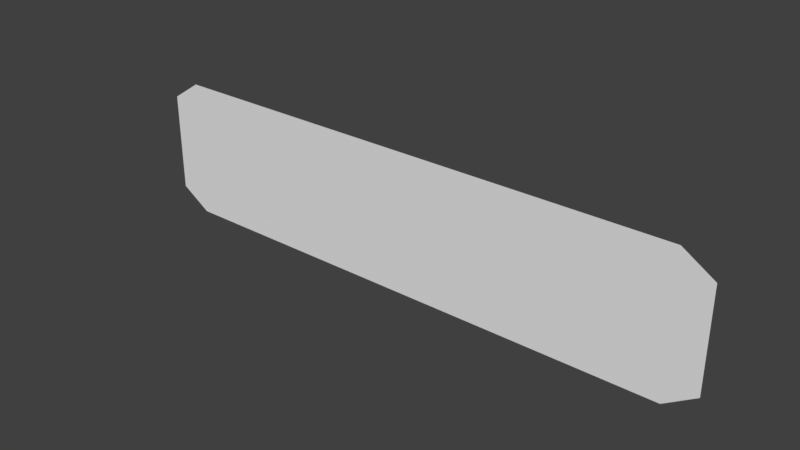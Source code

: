 # Source: button.blend  (saved by Blender 2.79.0; exported with 4.5.12 LTS)
import bpy
from mathutils import Matrix  # noqa: F401  (used for matrix-valued properties, if any)

bpy.ops.wm.read_factory_settings(use_empty=True)
scene = bpy.context.scene
scene.name = 'Scene'

# ---- collections
col_collection_1 = bpy.data.collections.new('Collection 1'); scene.collection.children.link(col_collection_1)

# ---- world
world_world = bpy.data.worlds.new('World'); scene.world = world_world
world_world.color = (0.05088, 0.05088, 0.05088)
world_world.use_sun_shadow = False
world_world.sun_shadow_jitter_overblur = 0.0
world_world.cycles.sampling_method = 'MANUAL'

# ---- meshes
me_cube = bpy.data.meshes.new('Cube')
me_cube.from_pydata([(-3.761, 0.0, -1.0), (-3.761, 0.0, 1.0), (3.761, 0.0, -1.0), (3.761, 0.0, 1.0), (-4.204, 0.0, -0.7143), (-4.204, 0.0, -0.4286), (-4.204, 0.0, -0.1429), (-4.204, 0.0, 0.1429), (-4.204, 0.0, 0.4286), (-4.204, 0.0, 0.7143), (4.204, 0.0, 0.7143), (4.204, 0.0, 0.4286), (4.204, 0.0, 0.1429), (4.204, 0.0, -0.1429), (4.204, 0.0, -0.4286), (4.204, 0.0, -0.7143), (-3.319, 0.0, -1.0), (-2.876, 0.0, -1.0), (-2.434, 0.0, -1.0), (-1.991, 0.0, -1.0), (-1.549, 0.0, -1.0), (-1.106, 0.0, -1.0), (-0.6638, 0.0, -1.0), (-0.2213, 0.0, -1.0), (0.2213, 0.0, -1.0), (0.6638, 0.0, -1.0), (1.106, 0.0, -1.0), (1.549, 0.0, -1.0), (1.991, 0.0, -1.0), (2.434, 0.0, -1.0), (2.876, 0.0, -1.0), (3.319, 0.0, -1.0), (3.319, 0.0, 1.0), (2.876, 0.0, 1.0), (2.434, 0.0, 1.0), (1.991, 0.0, 1.0), (1.549, 0.0, 1.0), (1.106, 0.0, 1.0), (0.6638, 0.0, 1.0), (0.2213, 0.0, 1.0), (-0.2213, 0.0, 1.0), (-0.6638, 0.0, 1.0), (-1.106, 0.0, 1.0), (-1.549, 0.0, 1.0), (-1.991, 0.0, 1.0), (-2.434, 0.0, 1.0), (-2.876, 0.0, 1.0), (-3.319, 0.0, 1.0), (3.761, 0.0, -0.7143), (3.319, 0.0, -0.7143), (2.876, 0.0, -0.7143), (2.434, 0.0, -0.7143), (1.991, 0.0, -0.7143), (1.549, 0.0, -0.7143), (1.106, 0.0, -0.7143), (0.6638, 0.0, -0.7143), (0.2213, 0.0, -0.7143), (-0.2213, 0.0, -0.7143), (-0.6638, 0.0, -0.7143), (-1.106, 0.0, -0.7143), (-1.549, 0.0, -0.7143), (-1.991, 0.0, -0.7143), (-2.434, 0.0, -0.7143), (-2.876, 0.0, -0.7143), (-3.319, 0.0, -0.7143), (-3.761, 0.0, -0.7143), (3.761, 0.0, -0.4286), (3.319, 0.0, -0.4286), (2.876, 0.0, -0.4286), (2.434, 0.0, -0.4286), (1.991, 0.0, -0.4286), (1.549, 0.0, -0.4286), (1.106, 0.0, -0.4286), (0.6638, 0.0, -0.4286), (0.2213, 0.0, -0.4286), (-0.2213, 0.0, -0.4286), (-0.6638, 0.0, -0.4286), (-1.106, 0.0, -0.4286), (-1.549, 0.0, -0.4286), (-1.991, 0.0, -0.4286), (-2.434, 0.0, -0.4286), (-2.876, 0.0, -0.4286), (-3.319, 0.0, -0.4286), (-3.761, 0.0, -0.4286), (3.761, 0.0, -0.1429), (3.319, 0.0, -0.1429), (2.876, 0.0, -0.1429), (2.434, 0.0, -0.1429), (1.991, 0.0, -0.1429), (1.549, 0.0, -0.1429), (1.106, 0.0, -0.1429), (0.6638, 0.0, -0.1429), (0.2213, 0.0, -0.1429), (-0.2213, 0.0, -0.1429), (-0.6638, 0.0, -0.1429), (-1.106, 0.0, -0.1429), (-1.549, 0.0, -0.1429), (-1.991, 0.0, -0.1429), (-2.434, 0.0, -0.1429), (-2.876, 0.0, -0.1429), (-3.319, 0.0, -0.1429), (-3.761, 0.0, -0.1429), (3.761, 0.0, 0.1429), (3.319, 0.0, 0.1429), (2.876, 0.0, 0.1429), (2.434, 0.0, 0.1429), (1.991, 0.0, 0.1429), (1.549, 0.0, 0.1429), (1.106, 0.0, 0.1429), (0.6638, 0.0, 0.1429), (0.2213, 0.0, 0.1429), (-0.2213, 0.0, 0.1429), (-0.6638, 0.0, 0.1429), (-1.106, 0.0, 0.1429), (-1.549, 0.0, 0.1429), (-1.991, 0.0, 0.1429), (-2.434, 0.0, 0.1429), (-2.876, 0.0, 0.1429), (-3.319, 0.0, 0.1429), (-3.761, 0.0, 0.1429), (3.761, 0.0, 0.4286), (3.319, 0.0, 0.4286), (2.876, 0.0, 0.4286), (2.434, 0.0, 0.4286), (1.991, 0.0, 0.4286), (1.549, 0.0, 0.4286), (1.106, 0.0, 0.4286), (0.6638, 0.0, 0.4286), (0.2213, 0.0, 0.4286), (-0.2213, 0.0, 0.4286), (-0.6638, 0.0, 0.4286), (-1.106, 0.0, 0.4286), (-1.549, 0.0, 0.4286), (-1.991, 0.0, 0.4286), (-2.434, 0.0, 0.4286), (-2.876, 0.0, 0.4286), (-3.319, 0.0, 0.4286), (-3.761, 0.0, 0.4286), (3.761, 0.0, 0.7143), (3.319, 0.0, 0.7143), (2.876, 0.0, 0.7143), (2.434, 0.0, 0.7143), (1.991, 0.0, 0.7143), (1.549, 0.0, 0.7143), (1.106, 0.0, 0.7143), (0.6638, 0.0, 0.7143), (0.2213, 0.0, 0.7143), (-0.2213, 0.0, 0.7143), (-0.6638, 0.0, 0.7143), (-1.106, 0.0, 0.7143), (-1.549, 0.0, 0.7143), (-1.991, 0.0, 0.7143), (-2.434, 0.0, 0.7143), (-2.876, 0.0, 0.7143), (-3.319, 0.0, 0.7143), (-3.761, 0.0, 0.7143), (-3.098, 0.0, -1.0), (-3.098, 0.0, 1.0), (-3.098, 0.0, -0.7143), (-3.098, 0.0, -0.4286), (-3.098, 0.0, -0.1429), (-3.098, 0.0, 0.1429), (-3.098, 0.0, 0.4286), (-3.098, 0.0, 0.7143), (-2.655, 0.0, -1.0), (-2.655, 0.0, 1.0), (-2.655, 0.0, -0.7143), (-2.655, 0.0, -0.4286), (-2.655, 0.0, -0.1429), (-2.655, 0.0, 0.1429), (-2.655, 0.0, 0.4286), (-2.655, 0.0, 0.7143), (-2.213, 0.0, -1.0), (-2.213, 0.0, 1.0), (-2.213, 0.0, -0.7143), (-2.213, 0.0, -0.4286), (-2.213, 0.0, -0.1429), (-2.213, 0.0, 0.1429), (-2.213, 0.0, 0.4286), (-2.213, 0.0, 0.7143), (-1.77, 0.0, -1.0), (-1.77, 0.0, 1.0), (-1.77, 0.0, -0.7143), (-1.77, 0.0, -0.4286), (-1.77, 0.0, -0.1429), (-1.77, 0.0, 0.1429), (-1.77, 0.0, 0.4286), (-1.77, 0.0, 0.7143), (-1.328, 0.0, -1.0), (-1.328, 0.0, 1.0), (-1.328, 0.0, -0.7143), (-1.328, 0.0, -0.4286), (-1.328, 0.0, -0.1429), (-1.328, 0.0, 0.1429), (-1.328, 0.0, 0.4286), (-1.328, 0.0, 0.7143), (-0.885, 0.0, -1.0), (-0.885, 0.0, 1.0), (-0.885, 0.0, -0.7143), (-0.885, 0.0, -0.4286), (-0.885, 0.0, -0.1429), (-0.885, 0.0, 0.1429), (-0.885, 0.0, 0.4286), (-0.885, 0.0, 0.7143), (-0.4425, 0.0, -1.0), (-0.4425, 0.0, 1.0), (-0.4425, 0.0, -0.7143), (-0.4425, 0.0, -0.4286), (-0.4425, 0.0, -0.1429), (-0.4425, 0.0, 0.1429), (-0.4425, 0.0, 0.4286), (-0.4425, 0.0, 0.7143), (-2.533e-07, 0.0, -1.0), (2.533e-07, 0.0, 1.0), (2.533e-07, 0.0, -0.7143), (2.533e-07, 0.0, -0.4286), (2.533e-07, 0.0, -0.1429), (2.533e-07, 0.0, 0.1429), (2.533e-07, 0.0, 0.4286), (2.533e-07, 0.0, 0.7143), (0.4425, 0.0, -1.0), (0.4425, 0.0, 1.0), (0.4425, 0.0, -0.7143), (0.4425, 0.0, -0.4286), (0.4425, 0.0, -0.1429), (0.4425, 0.0, 0.1429), (0.4425, 0.0, 0.4286), (0.4425, 0.0, 0.7143), (0.885, 0.0, -1.0), (0.885, 0.0, 1.0), (0.885, 0.0, -0.7143), (0.885, 0.0, -0.4286), (0.885, 0.0, -0.1429), (0.885, 0.0, 0.1429), (0.885, 0.0, 0.4286), (0.885, 0.0, 0.7143), (1.328, 0.0, -1.0), (1.328, 0.0, 1.0), (1.328, 0.0, -0.7143), (1.328, 0.0, -0.4286), (1.328, 0.0, -0.1429), (1.328, 0.0, 0.1429), (1.328, 0.0, 0.4286), (1.328, 0.0, 0.7143), (1.77, 0.0, -1.0), (1.77, 0.0, 1.0), (1.77, 0.0, -0.7143), (1.77, 0.0, -0.4286), (1.77, 0.0, -0.1429), (1.77, 0.0, 0.1429), (1.77, 0.0, 0.4286), (1.77, 0.0, 0.7143), (2.213, 0.0, -1.0), (2.213, 0.0, 1.0), (2.213, 0.0, -0.7143), (2.213, 0.0, -0.4286), (2.213, 0.0, -0.1429), (2.213, 0.0, 0.1429), (2.213, 0.0, 0.4286), (2.213, 0.0, 0.7143), (2.655, 0.0, -1.0), (2.655, 0.0, 1.0), (2.655, 0.0, -0.7143), (2.655, 0.0, -0.4286), (2.655, 0.0, -0.1429), (2.655, 0.0, 0.1429), (2.655, 0.0, 0.4286), (2.655, 0.0, 0.7143), (3.098, 0.0, -1.0), (3.098, 0.0, 1.0), (3.098, 0.0, -0.7143), (3.098, 0.0, -0.4286), (3.098, 0.0, -0.1429), (3.098, 0.0, 0.1429), (3.098, 0.0, 0.4286), (3.098, 0.0, 0.7143)], [], [(155, 1, 9), (0, 65, 4), (65, 83, 5, 4), (83, 101, 6, 5), (101, 119, 7, 6), (119, 137, 8, 7), (137, 155, 9, 8), (11, 10, 138, 120), (120, 138, 139, 121), (274, 275, 140, 122), (266, 267, 141, 123), (258, 259, 142, 124), (250, 251, 143, 125), (242, 243, 144, 126), (234, 235, 145, 127), (226, 227, 146, 128), (218, 219, 147, 129), (210, 211, 148, 130), (202, 203, 149, 131), (194, 195, 150, 132), (186, 187, 151, 133), (178, 179, 152, 134), (170, 171, 153, 135), (162, 163, 154, 136), (136, 154, 155, 137), (12, 11, 120, 102), (102, 120, 121, 103), (273, 274, 122, 104), (265, 266, 123, 105), (257, 258, 124, 106), (249, 250, 125, 107), (241, 242, 126, 108), (233, 234, 127, 109), (225, 226, 128, 110), (217, 218, 129, 111), (209, 210, 130, 112), (201, 202, 131, 113), (193, 194, 132, 114), (185, 186, 133, 115), (177, 178, 134, 116), (169, 170, 135, 117), (161, 162, 136, 118), (118, 136, 137, 119), (13, 12, 102, 84), (84, 102, 103, 85), (272, 273, 104, 86), (264, 265, 105, 87), (256, 257, 106, 88), (248, 249, 107, 89), (240, 241, 108, 90), (232, 233, 109, 91), (224, 225, 110, 92), (216, 217, 111, 93), (208, 209, 112, 94), (200, 201, 113, 95), (192, 193, 114, 96), (184, 185, 115, 97), (176, 177, 116, 98), (168, 169, 117, 99), (160, 161, 118, 100), (100, 118, 119, 101), (14, 13, 84, 66), (66, 84, 85, 67), (271, 272, 86, 68), (263, 264, 87, 69), (255, 256, 88, 70), (247, 248, 89, 71), (239, 240, 90, 72), (231, 232, 91, 73), (223, 224, 92, 74), (215, 216, 93, 75), (207, 208, 94, 76), (199, 200, 95, 77), (191, 192, 96, 78), (183, 184, 97, 79), (175, 176, 98, 80), (167, 168, 99, 81), (159, 160, 100, 82), (82, 100, 101, 83), (15, 14, 66, 48), (48, 66, 67, 49), (270, 271, 68, 50), (262, 263, 69, 51), (254, 255, 70, 52), (246, 247, 71, 53), (238, 239, 72, 54), (230, 231, 73, 55), (222, 223, 74, 56), (214, 215, 75, 57), (206, 207, 76, 58), (198, 199, 77, 59), (190, 191, 78, 60), (182, 183, 79, 61), (174, 175, 80, 62), (166, 167, 81, 63), (158, 159, 82, 64), (64, 82, 83, 65), (2, 15, 48), (2, 48, 49, 31), (268, 270, 50, 30), (260, 262, 51, 29), (252, 254, 52, 28), (244, 246, 53, 27), (236, 238, 54, 26), (228, 230, 55, 25), (220, 222, 56, 24), (212, 214, 57, 23), (204, 206, 58, 22), (196, 198, 59, 21), (188, 190, 60, 20), (180, 182, 61, 19), (172, 174, 62, 18), (164, 166, 63, 17), (156, 158, 64, 16), (16, 64, 65, 0), (10, 3, 138), (138, 3, 32, 139), (275, 269, 33, 140), (267, 261, 34, 141), (259, 253, 35, 142), (251, 245, 36, 143), (243, 237, 37, 144), (235, 229, 38, 145), (227, 221, 39, 146), (219, 213, 40, 147), (211, 205, 41, 148), (203, 197, 42, 149), (195, 189, 43, 150), (187, 181, 44, 151), (179, 173, 45, 152), (171, 165, 46, 153), (163, 157, 47, 154), (154, 47, 1, 155), (153, 46, 157, 163), (17, 63, 158, 156), (63, 81, 159, 158), (81, 99, 160, 159), (99, 117, 161, 160), (117, 135, 162, 161), (135, 153, 163, 162), (152, 45, 165, 171), (18, 62, 166, 164), (62, 80, 167, 166), (80, 98, 168, 167), (98, 116, 169, 168), (116, 134, 170, 169), (134, 152, 171, 170), (151, 44, 173, 179), (19, 61, 174, 172), (61, 79, 175, 174), (79, 97, 176, 175), (97, 115, 177, 176), (115, 133, 178, 177), (133, 151, 179, 178), (150, 43, 181, 187), (20, 60, 182, 180), (60, 78, 183, 182), (78, 96, 184, 183), (96, 114, 185, 184), (114, 132, 186, 185), (132, 150, 187, 186), (149, 42, 189, 195), (21, 59, 190, 188), (59, 77, 191, 190), (77, 95, 192, 191), (95, 113, 193, 192), (113, 131, 194, 193), (131, 149, 195, 194), (148, 41, 197, 203), (22, 58, 198, 196), (58, 76, 199, 198), (76, 94, 200, 199), (94, 112, 201, 200), (112, 130, 202, 201), (130, 148, 203, 202), (147, 40, 205, 211), (23, 57, 206, 204), (57, 75, 207, 206), (75, 93, 208, 207), (93, 111, 209, 208), (111, 129, 210, 209), (129, 147, 211, 210), (146, 39, 213, 219), (24, 56, 214, 212), (56, 74, 215, 214), (74, 92, 216, 215), (92, 110, 217, 216), (110, 128, 218, 217), (128, 146, 219, 218), (145, 38, 221, 227), (25, 55, 222, 220), (55, 73, 223, 222), (73, 91, 224, 223), (91, 109, 225, 224), (109, 127, 226, 225), (127, 145, 227, 226), (144, 37, 229, 235), (26, 54, 230, 228), (54, 72, 231, 230), (72, 90, 232, 231), (90, 108, 233, 232), (108, 126, 234, 233), (126, 144, 235, 234), (143, 36, 237, 243), (27, 53, 238, 236), (53, 71, 239, 238), (71, 89, 240, 239), (89, 107, 241, 240), (107, 125, 242, 241), (125, 143, 243, 242), (142, 35, 245, 251), (28, 52, 246, 244), (52, 70, 247, 246), (70, 88, 248, 247), (88, 106, 249, 248), (106, 124, 250, 249), (124, 142, 251, 250), (141, 34, 253, 259), (29, 51, 254, 252), (51, 69, 255, 254), (69, 87, 256, 255), (87, 105, 257, 256), (105, 123, 258, 257), (123, 141, 259, 258), (140, 33, 261, 267), (30, 50, 262, 260), (50, 68, 263, 262), (68, 86, 264, 263), (86, 104, 265, 264), (104, 122, 266, 265), (122, 140, 267, 266), (139, 32, 269, 275), (31, 49, 270, 268), (49, 67, 271, 270), (67, 85, 272, 271), (85, 103, 273, 272), (103, 121, 274, 273), (121, 139, 275, 274)])
_uv = me_cube.uv_layers.new(name='UVMap')
_uv.uv.foreach_set('vector', [0.05999, 0.5836, 0.05999, 0.617, 0.008227, 0.5836, 0.05999, 0.383, 0.05999, 0.4164, 0.008227, 0.4164, 0.05999, 0.4164, 0.05999, 0.4499, 0.008227, 0.4499, 0.008227, 0.4164, 0.05999, 0.4499, 0.05999, 0.4833, 0.008227, 0.4833, 0.008227, 0.4499, 0.05999, 0.4833, 0.05999, 0.5167, 0.008227, 0.5167, 0.008227, 0.4833, 0.05999, 0.5167, 0.05999, 0.5501, 0.008227, 0.5501, 0.008227, 0.5167, 0.05999, 0.5501, 0.05999, 0.5836, 0.008227, 0.5836, 0.008227, 0.5501, 0.9918, 0.5501, 0.9918, 0.5836, 0.94, 0.5836, 0.94, 0.5501, 0.94, 0.5501, 0.94, 0.5836, 0.8882, 0.5836, 0.8882, 0.5501, 0.8624, 0.5501, 0.8624, 0.5836, 0.8365, 0.5836, 0.8365, 0.5501, 0.8106, 0.5501, 0.8106, 0.5836, 0.7847, 0.5836, 0.7847, 0.5501, 0.7588, 0.5501, 0.7588, 0.5836, 0.7329, 0.5836, 0.7329, 0.5501, 0.7071, 0.5501, 0.7071, 0.5836, 0.6812, 0.5836, 0.6812, 0.5501, 0.6553, 0.5501, 0.6553, 0.5836, 0.6294, 0.5836, 0.6294, 0.5501, 0.6035, 0.5501, 0.6035, 0.5836, 0.5776, 0.5836, 0.5776, 0.5501, 0.5518, 0.5501, 0.5518, 0.5836, 0.5259, 0.5836, 0.5259, 0.5501, 0.5, 0.5501, 0.5, 0.5836, 0.4741, 0.5836, 0.4741, 0.5501, 0.4482, 0.5501, 0.4482, 0.5836, 0.4224, 0.5836, 0.4224, 0.5501, 0.3965, 0.5501, 0.3965, 0.5836, 0.3706, 0.5836, 0.3706, 0.5501, 0.3447, 0.5501, 0.3447, 0.5836, 0.3188, 0.5836, 0.3188, 0.5501, 0.2929, 0.5501, 0.2929, 0.5836, 0.2671, 0.5836, 0.2671, 0.5501, 0.2412, 0.5501, 0.2412, 0.5836, 0.2153, 0.5836, 0.2153, 0.5501, 0.1894, 0.5501, 0.1894, 0.5836, 0.1635, 0.5836, 0.1635, 0.5501, 0.1376, 0.5501, 0.1376, 0.5836, 0.1118, 0.5836, 0.1118, 0.5501, 0.1118, 0.5501, 0.1118, 0.5836, 0.05999, 0.5836, 0.05999, 0.5501, 0.9918, 0.5167, 0.9918, 0.5501, 0.94, 0.5501, 0.94, 0.5167, 0.94, 0.5167, 0.94, 0.5501, 0.8882, 0.5501, 0.8882, 0.5167, 0.8624, 0.5167, 0.8624, 0.5501, 0.8365, 0.5501, 0.8365, 0.5167, 0.8106, 0.5167, 0.8106, 0.5501, 0.7847, 0.5501, 0.7847, 0.5167, 0.7588, 0.5167, 0.7588, 0.5501, 0.7329, 0.5501, 0.7329, 0.5167, 0.7071, 0.5167, 0.7071, 0.5501, 0.6812, 0.5501, 0.6812, 0.5167, 0.6553, 0.5167, 0.6553, 0.5501, 0.6294, 0.5501, 0.6294, 0.5167, 0.6035, 0.5167, 0.6035, 0.5501, 0.5776, 0.5501, 0.5776, 0.5167, 0.5518, 0.5167, 0.5518, 0.5501, 0.5259, 0.5501, 0.5259, 0.5167, 0.5, 0.5167, 0.5, 0.5501, 0.4741, 0.5501, 0.4741, 0.5167, 0.4482, 0.5167, 0.4482, 0.5501, 0.4224, 0.5501, 0.4224, 0.5167, 0.3965, 0.5167, 0.3965, 0.5501, 0.3706, 0.5501, 0.3706, 0.5167, 0.3447, 0.5167, 0.3447, 0.5501, 0.3188, 0.5501, 0.3188, 0.5167, 0.2929, 0.5167, 0.2929, 0.5501, 0.2671, 0.5501, 0.2671, 0.5167, 0.2412, 0.5167, 0.2412, 0.5501, 0.2153, 0.5501, 0.2153, 0.5167, 0.1894, 0.5167, 0.1894, 0.5501, 0.1635, 0.5501, 0.1635, 0.5167, 0.1376, 0.5167, 0.1376, 0.5501, 0.1118, 0.5501, 0.1118, 0.5167, 0.1118, 0.5167, 0.1118, 0.5501, 0.05999, 0.5501, 0.05999, 0.5167, 0.9918, 0.4833, 0.9918, 0.5167, 0.94, 0.5167, 0.94, 0.4833, 0.94, 0.4833, 0.94, 0.5167, 0.8882, 0.5167, 0.8882, 0.4833, 0.8624, 0.4833, 0.8624, 0.5167, 0.8365, 0.5167, 0.8365, 0.4833, 0.8106, 0.4833, 0.8106, 0.5167, 0.7847, 0.5167, 0.7847, 0.4833, 0.7588, 0.4833, 0.7588, 0.5167, 0.7329, 0.5167, 0.7329, 0.4833, 0.7071, 0.4833, 0.7071, 0.5167, 0.6812, 0.5167, 0.6812, 0.4833, 0.6553, 0.4833, 0.6553, 0.5167, 0.6294, 0.5167, 0.6294, 0.4833, 0.6035, 0.4833, 0.6035, 0.5167, 0.5776, 0.5167, 0.5776, 0.4833, 0.5518, 0.4833, 0.5518, 0.5167, 0.5259, 0.5167, 0.5259, 0.4833, 0.5, 0.4833, 0.5, 0.5167, 0.4741, 0.5167, 0.4741, 0.4833, 0.4482, 0.4833, 0.4482, 0.5167, 0.4224, 0.5167, 0.4224, 0.4833, 0.3965, 0.4833, 0.3965, 0.5167, 0.3706, 0.5167, 0.3706, 0.4833, 0.3447, 0.4833, 0.3447, 0.5167, 0.3188, 0.5167, 0.3188, 0.4833, 0.2929, 0.4833, 0.2929, 0.5167, 0.2671, 0.5167, 0.2671, 0.4833, 0.2412, 0.4833, 0.2412, 0.5167, 0.2153, 0.5167, 0.2153, 0.4833, 0.1894, 0.4833, 0.1894, 0.5167, 0.1635, 0.5167, 0.1635, 0.4833, 0.1376, 0.4833, 0.1376, 0.5167, 0.1118, 0.5167, 0.1118, 0.4833, 0.1118, 0.4833, 0.1118, 0.5167, 0.05999, 0.5167, 0.05999, 0.4833, 0.9918, 0.4499, 0.9918, 0.4833, 0.94, 0.4833, 0.94, 0.4499, 0.94, 0.4499, 0.94, 0.4833, 0.8882, 0.4833, 0.8882, 0.4499, 0.8624, 0.4499, 0.8624, 0.4833, 0.8365, 0.4833, 0.8365, 0.4499, 0.8106, 0.4499, 0.8106, 0.4833, 0.7847, 0.4833, 0.7847, 0.4499, 0.7588, 0.4499, 0.7588, 0.4833, 0.7329, 0.4833, 0.7329, 0.4499, 0.7071, 0.4499, 0.7071, 0.4833, 0.6812, 0.4833, 0.6812, 0.4499, 0.6553, 0.4499, 0.6553, 0.4833, 0.6294, 0.4833, 0.6294, 0.4499, 0.6035, 0.4499, 0.6035, 0.4833, 0.5776, 0.4833, 0.5776, 0.4499, 0.5518, 0.4499, 0.5518, 0.4833, 0.5259, 0.4833, 0.5259, 0.4499, 0.5, 0.4499, 0.5, 0.4833, 0.4741, 0.4833, 0.4741, 0.4499, 0.4482, 0.4499, 0.4482, 0.4833, 0.4224, 0.4833, 0.4224, 0.4499, 0.3965, 0.4499, 0.3965, 0.4833, 0.3706, 0.4833, 0.3706, 0.4499, 0.3447, 0.4499, 0.3447, 0.4833, 0.3188, 0.4833, 0.3188, 0.4499, 0.2929, 0.4499, 0.2929, 0.4833, 0.2671, 0.4833, 0.2671, 0.4499, 0.2412, 0.4499, 0.2412, 0.4833, 0.2153, 0.4833, 0.2153, 0.4499, 0.1894, 0.4499, 0.1894, 0.4833, 0.1635, 0.4833, 0.1635, 0.4499, 0.1376, 0.4499, 0.1376, 0.4833, 0.1118, 0.4833, 0.1118, 0.4499, 0.1118, 0.4499, 0.1118, 0.4833, 0.05999, 0.4833, 0.05999, 0.4499, 0.9918, 0.4164, 0.9918, 0.4499, 0.94, 0.4499, 0.94, 0.4164, 0.94, 0.4164, 0.94, 0.4499, 0.8882, 0.4499, 0.8882, 0.4164, 0.8624, 0.4164, 0.8624, 0.4499, 0.8365, 0.4499, 0.8365, 0.4164, 0.8106, 0.4164, 0.8106, 0.4499, 0.7847, 0.4499, 0.7847, 0.4164, 0.7588, 0.4164, 0.7588, 0.4499, 0.7329, 0.4499, 0.7329, 0.4164, 0.7071, 0.4164, 0.7071, 0.4499, 0.6812, 0.4499, 0.6812, 0.4164, 0.6553, 0.4164, 0.6553, 0.4499, 0.6294, 0.4499, 0.6294, 0.4164, 0.6035, 0.4164, 0.6035, 0.4499, 0.5776, 0.4499, 0.5776, 0.4164, 0.5518, 0.4164, 0.5518, 0.4499, 0.5259, 0.4499, 0.5259, 0.4164, 0.5, 0.4164, 0.5, 0.4499, 0.4741, 0.4499, 0.4741, 0.4164, 0.4482, 0.4164, 0.4482, 0.4499, 0.4224, 0.4499, 0.4224, 0.4164, 0.3965, 0.4164, 0.3965, 0.4499, 0.3706, 0.4499, 0.3706, 0.4164, 0.3447, 0.4164, 0.3447, 0.4499, 0.3188, 0.4499, 0.3188, 0.4164, 0.2929, 0.4164, 0.2929, 0.4499, 0.2671, 0.4499, 0.2671, 0.4164, 0.2412, 0.4164, 0.2412, 0.4499, 0.2153, 0.4499, 0.2153, 0.4164, 0.1894, 0.4164, 0.1894, 0.4499, 0.1635, 0.4499, 0.1635, 0.4164, 0.1376, 0.4164, 0.1376, 0.4499, 0.1118, 0.4499, 0.1118, 0.4164, 0.1118, 0.4164, 0.1118, 0.4499, 0.05999, 0.4499, 0.05999, 0.4164, 0.94, 0.383, 0.9918, 0.4164, 0.94, 0.4164, 0.94, 0.383, 0.94, 0.4164, 0.8882, 0.4164, 0.8882, 0.383, 0.8624, 0.383, 0.8624, 0.4164, 0.8365, 0.4164, 0.8365, 0.383, 0.8106, 0.383, 0.8106, 0.4164, 0.7847, 0.4164, 0.7847, 0.383, 0.7588, 0.383, 0.7588, 0.4164, 0.7329, 0.4164, 0.7329, 0.383, 0.7071, 0.383, 0.7071, 0.4164, 0.6812, 0.4164, 0.6812, 0.383, 0.6553, 0.383, 0.6553, 0.4164, 0.6294, 0.4164, 0.6294, 0.383, 0.6035, 0.383, 0.6035, 0.4164, 0.5776, 0.4164, 0.5776, 0.383, 0.5518, 0.383, 0.5518, 0.4164, 0.5259, 0.4164, 0.5259, 0.383, 0.5, 0.383, 0.5, 0.4164, 0.4741, 0.4164, 0.4741, 0.383, 0.4482, 0.383, 0.4482, 0.4164, 0.4224, 0.4164, 0.4224, 0.383, 0.3965, 0.383, 0.3965, 0.4164, 0.3706, 0.4164, 0.3706, 0.383, 0.3447, 0.383, 0.3447, 0.4164, 0.3188, 0.4164, 0.3188, 0.383, 0.2929, 0.383, 0.2929, 0.4164, 0.2671, 0.4164, 0.2671, 0.383, 0.2412, 0.383, 0.2412, 0.4164, 0.2153, 0.4164, 0.2153, 0.383, 0.1894, 0.383, 0.1894, 0.4164, 0.1635, 0.4164, 0.1635, 0.383, 0.1376, 0.383, 0.1376, 0.4164, 0.1118, 0.4164, 0.1118, 0.383, 0.1118, 0.383, 0.1118, 0.4164, 0.05999, 0.4164, 0.05999, 0.383, 0.9918, 0.5836, 0.94, 0.617, 0.94, 0.5836, 0.94, 0.5836, 0.94, 0.617, 0.8882, 0.617, 0.8882, 0.5836, 0.8624, 0.5836, 0.8624, 0.617, 0.8365, 0.617, 0.8365, 0.5836, 0.8106, 0.5836, 0.8106, 0.617, 0.7847, 0.617, 0.7847, 0.5836, 0.7588, 0.5836, 0.7588, 0.617, 0.7329, 0.617, 0.7329, 0.5836, 0.7071, 0.5836, 0.7071, 0.617, 0.6812, 0.617, 0.6812, 0.5836, 0.6553, 0.5836, 0.6553, 0.617, 0.6294, 0.617, 0.6294, 0.5836, 0.6035, 0.5836, 0.6035, 0.617, 0.5776, 0.617, 0.5776, 0.5836, 0.5518, 0.5836, 0.5518, 0.617, 0.5259, 0.617, 0.5259, 0.5836, 0.5, 0.5836, 0.5, 0.617, 0.4741, 0.617, 0.4741, 0.5836, 0.4482, 0.5836, 0.4482, 0.617, 0.4224, 0.617, 0.4224, 0.5836, 0.3965, 0.5836, 0.3965, 0.617, 0.3706, 0.617, 0.3706, 0.5836, 0.3447, 0.5836, 0.3447, 0.617, 0.3188, 0.617, 0.3188, 0.5836, 0.2929, 0.5836, 0.2929, 0.617, 0.2671, 0.617, 0.2671, 0.5836, 0.2412, 0.5836, 0.2412, 0.617, 0.2153, 0.617, 0.2153, 0.5836, 0.1894, 0.5836, 0.1894, 0.617, 0.1635, 0.617, 0.1635, 0.5836, 0.1376, 0.5836, 0.1376, 0.617, 0.1118, 0.617, 0.1118, 0.5836, 0.1118, 0.5836, 0.1118, 0.617, 0.05999, 0.617, 0.05999, 0.5836, 0.1635, 0.5836, 0.1635, 0.617, 0.1376, 0.617, 0.1376, 0.5836, 0.1635, 0.383, 0.1635, 0.4164, 0.1376, 0.4164, 0.1376, 0.383, 0.1635, 0.4164, 0.1635, 0.4499, 0.1376, 0.4499, 0.1376, 0.4164, 0.1635, 0.4499, 0.1635, 0.4833, 0.1376, 0.4833, 0.1376, 0.4499, 0.1635, 0.4833, 0.1635, 0.5167, 0.1376, 0.5167, 0.1376, 0.4833, 0.1635, 0.5167, 0.1635, 0.5501, 0.1376, 0.5501, 0.1376, 0.5167, 0.1635, 0.5501, 0.1635, 0.5836, 0.1376, 0.5836, 0.1376, 0.5501, 0.2153, 0.5836, 0.2153, 0.617, 0.1894, 0.617, 0.1894, 0.5836, 0.2153, 0.383, 0.2153, 0.4164, 0.1894, 0.4164, 0.1894, 0.383, 0.2153, 0.4164, 0.2153, 0.4499, 0.1894, 0.4499, 0.1894, 0.4164, 0.2153, 0.4499, 0.2153, 0.4833, 0.1894, 0.4833, 0.1894, 0.4499, 0.2153, 0.4833, 0.2153, 0.5167, 0.1894, 0.5167, 0.1894, 0.4833, 0.2153, 0.5167, 0.2153, 0.5501, 0.1894, 0.5501, 0.1894, 0.5167, 0.2153, 0.5501, 0.2153, 0.5836, 0.1894, 0.5836, 0.1894, 0.5501, 0.2671, 0.5836, 0.2671, 0.617, 0.2412, 0.617, 0.2412, 0.5836, 0.2671, 0.383, 0.2671, 0.4164, 0.2412, 0.4164, 0.2412, 0.383, 0.2671, 0.4164, 0.2671, 0.4499, 0.2412, 0.4499, 0.2412, 0.4164, 0.2671, 0.4499, 0.2671, 0.4833, 0.2412, 0.4833, 0.2412, 0.4499, 0.2671, 0.4833, 0.2671, 0.5167, 0.2412, 0.5167, 0.2412, 0.4833, 0.2671, 0.5167, 0.2671, 0.5501, 0.2412, 0.5501, 0.2412, 0.5167, 0.2671, 0.5501, 0.2671, 0.5836, 0.2412, 0.5836, 0.2412, 0.5501, 0.3188, 0.5836, 0.3188, 0.617, 0.2929, 0.617, 0.2929, 0.5836, 0.3188, 0.383, 0.3188, 0.4164, 0.2929, 0.4164, 0.2929, 0.383, 0.3188, 0.4164, 0.3188, 0.4499, 0.2929, 0.4499, 0.2929, 0.4164, 0.3188, 0.4499, 0.3188, 0.4833, 0.2929, 0.4833, 0.2929, 0.4499, 0.3188, 0.4833, 0.3188, 0.5167, 0.2929, 0.5167, 0.2929, 0.4833, 0.3188, 0.5167, 0.3188, 0.5501, 0.2929, 0.5501, 0.2929, 0.5167, 0.3188, 0.5501, 0.3188, 0.5836, 0.2929, 0.5836, 0.2929, 0.5501, 0.3706, 0.5836, 0.3706, 0.617, 0.3447, 0.617, 0.3447, 0.5836, 0.3706, 0.383, 0.3706, 0.4164, 0.3447, 0.4164, 0.3447, 0.383, 0.3706, 0.4164, 0.3706, 0.4499, 0.3447, 0.4499, 0.3447, 0.4164, 0.3706, 0.4499, 0.3706, 0.4833, 0.3447, 0.4833, 0.3447, 0.4499, 0.3706, 0.4833, 0.3706, 0.5167, 0.3447, 0.5167, 0.3447, 0.4833, 0.3706, 0.5167, 0.3706, 0.5501, 0.3447, 0.5501, 0.3447, 0.5167, 0.3706, 0.5501, 0.3706, 0.5836, 0.3447, 0.5836, 0.3447, 0.5501, 0.4224, 0.5836, 0.4224, 0.617, 0.3965, 0.617, 0.3965, 0.5836, 0.4224, 0.383, 0.4224, 0.4164, 0.3965, 0.4164, 0.3965, 0.383, 0.4224, 0.4164, 0.4224, 0.4499, 0.3965, 0.4499, 0.3965, 0.4164, 0.4224, 0.4499, 0.4224, 0.4833, 0.3965, 0.4833, 0.3965, 0.4499, 0.4224, 0.4833, 0.4224, 0.5167, 0.3965, 0.5167, 0.3965, 0.4833, 0.4224, 0.5167, 0.4224, 0.5501, 0.3965, 0.5501, 0.3965, 0.5167, 0.4224, 0.5501, 0.4224, 0.5836, 0.3965, 0.5836, 0.3965, 0.5501, 0.4741, 0.5836, 0.4741, 0.617, 0.4482, 0.617, 0.4482, 0.5836, 0.4741, 0.383, 0.4741, 0.4164, 0.4482, 0.4164, 0.4482, 0.383, 0.4741, 0.4164, 0.4741, 0.4499, 0.4482, 0.4499, 0.4482, 0.4164, 0.4741, 0.4499, 0.4741, 0.4833, 0.4482, 0.4833, 0.4482, 0.4499, 0.4741, 0.4833, 0.4741, 0.5167, 0.4482, 0.5167, 0.4482, 0.4833, 0.4741, 0.5167, 0.4741, 0.5501, 0.4482, 0.5501, 0.4482, 0.5167, 0.4741, 0.5501, 0.4741, 0.5836, 0.4482, 0.5836, 0.4482, 0.5501, 0.5259, 0.5836, 0.5259, 0.617, 0.5, 0.617, 0.5, 0.5836, 0.5259, 0.383, 0.5259, 0.4164, 0.5, 0.4164, 0.5, 0.383, 0.5259, 0.4164, 0.5259, 0.4499, 0.5, 0.4499, 0.5, 0.4164, 0.5259, 0.4499, 0.5259, 0.4833, 0.5, 0.4833, 0.5, 0.4499, 0.5259, 0.4833, 0.5259, 0.5167, 0.5, 0.5167, 0.5, 0.4833, 0.5259, 0.5167, 0.5259, 0.5501, 0.5, 0.5501, 0.5, 0.5167, 0.5259, 0.5501, 0.5259, 0.5836, 0.5, 0.5836, 0.5, 0.5501, 0.5776, 0.5836, 0.5776, 0.617, 0.5518, 0.617, 0.5518, 0.5836, 0.5776, 0.383, 0.5776, 0.4164, 0.5518, 0.4164, 0.5518, 0.383, 0.5776, 0.4164, 0.5776, 0.4499, 0.5518, 0.4499, 0.5518, 0.4164, 0.5776, 0.4499, 0.5776, 0.4833, 0.5518, 0.4833, 0.5518, 0.4499, 0.5776, 0.4833, 0.5776, 0.5167, 0.5518, 0.5167, 0.5518, 0.4833, 0.5776, 0.5167, 0.5776, 0.5501, 0.5518, 0.5501, 0.5518, 0.5167, 0.5776, 0.5501, 0.5776, 0.5836, 0.5518, 0.5836, 0.5518, 0.5501, 0.6294, 0.5836, 0.6294, 0.617, 0.6035, 0.617, 0.6035, 0.5836, 0.6294, 0.383, 0.6294, 0.4164, 0.6035, 0.4164, 0.6035, 0.383, 0.6294, 0.4164, 0.6294, 0.4499, 0.6035, 0.4499, 0.6035, 0.4164, 0.6294, 0.4499, 0.6294, 0.4833, 0.6035, 0.4833, 0.6035, 0.4499, 0.6294, 0.4833, 0.6294, 0.5167, 0.6035, 0.5167, 0.6035, 0.4833, 0.6294, 0.5167, 0.6294, 0.5501, 0.6035, 0.5501, 0.6035, 0.5167, 0.6294, 0.5501, 0.6294, 0.5836, 0.6035, 0.5836, 0.6035, 0.5501, 0.6812, 0.5836, 0.6812, 0.617, 0.6553, 0.617, 0.6553, 0.5836, 0.6812, 0.383, 0.6812, 0.4164, 0.6553, 0.4164, 0.6553, 0.383, 0.6812, 0.4164, 0.6812, 0.4499, 0.6553, 0.4499, 0.6553, 0.4164, 0.6812, 0.4499, 0.6812, 0.4833, 0.6553, 0.4833, 0.6553, 0.4499, 0.6812, 0.4833, 0.6812, 0.5167, 0.6553, 0.5167, 0.6553, 0.4833, 0.6812, 0.5167, 0.6812, 0.5501, 0.6553, 0.5501, 0.6553, 0.5167, 0.6812, 0.5501, 0.6812, 0.5836, 0.6553, 0.5836, 0.6553, 0.5501, 0.7329, 0.5836, 0.7329, 0.617, 0.7071, 0.617, 0.7071, 0.5836, 0.7329, 0.383, 0.7329, 0.4164, 0.7071, 0.4164, 0.7071, 0.383, 0.7329, 0.4164, 0.7329, 0.4499, 0.7071, 0.4499, 0.7071, 0.4164, 0.7329, 0.4499, 0.7329, 0.4833, 0.7071, 0.4833, 0.7071, 0.4499, 0.7329, 0.4833, 0.7329, 0.5167, 0.7071, 0.5167, 0.7071, 0.4833, 0.7329, 0.5167, 0.7329, 0.5501, 0.7071, 0.5501, 0.7071, 0.5167, 0.7329, 0.5501, 0.7329, 0.5836, 0.7071, 0.5836, 0.7071, 0.5501, 0.7847, 0.5836, 0.7847, 0.617, 0.7588, 0.617, 0.7588, 0.5836, 0.7847, 0.383, 0.7847, 0.4164, 0.7588, 0.4164, 0.7588, 0.383, 0.7847, 0.4164, 0.7847, 0.4499, 0.7588, 0.4499, 0.7588, 0.4164, 0.7847, 0.4499, 0.7847, 0.4833, 0.7588, 0.4833, 0.7588, 0.4499, 0.7847, 0.4833, 0.7847, 0.5167, 0.7588, 0.5167, 0.7588, 0.4833, 0.7847, 0.5167, 0.7847, 0.5501, 0.7588, 0.5501, 0.7588, 0.5167, 0.7847, 0.5501, 0.7847, 0.5836, 0.7588, 0.5836, 0.7588, 0.5501, 0.8365, 0.5836, 0.8365, 0.617, 0.8106, 0.617, 0.8106, 0.5836, 0.8365, 0.383, 0.8365, 0.4164, 0.8106, 0.4164, 0.8106, 0.383, 0.8365, 0.4164, 0.8365, 0.4499, 0.8106, 0.4499, 0.8106, 0.4164, 0.8365, 0.4499, 0.8365, 0.4833, 0.8106, 0.4833, 0.8106, 0.4499, 0.8365, 0.4833, 0.8365, 0.5167, 0.8106, 0.5167, 0.8106, 0.4833, 0.8365, 0.5167, 0.8365, 0.5501, 0.8106, 0.5501, 0.8106, 0.5167, 0.8365, 0.5501, 0.8365, 0.5836, 0.8106, 0.5836, 0.8106, 0.5501, 0.8882, 0.5836, 0.8882, 0.617, 0.8624, 0.617, 0.8624, 0.5836, 0.8882, 0.383, 0.8882, 0.4164, 0.8624, 0.4164, 0.8624, 0.383, 0.8882, 0.4164, 0.8882, 0.4499, 0.8624, 0.4499, 0.8624, 0.4164, 0.8882, 0.4499, 0.8882, 0.4833, 0.8624, 0.4833, 0.8624, 0.4499, 0.8882, 0.4833, 0.8882, 0.5167, 0.8624, 0.5167, 0.8624, 0.4833, 0.8882, 0.5167, 0.8882, 0.5501, 0.8624, 0.5501, 0.8624, 0.5167, 0.8882, 0.5501, 0.8882, 0.5836, 0.8624, 0.5836, 0.8624, 0.5501])
me_cube.use_remesh_preserve_volume = False
me_cube.use_remesh_preserve_attributes = False
me_cube.use_mirror_vertex_groups = False
me_cube.update()

# ---- objects
ob_cube = bpy.data.objects.new('Cube', me_cube)

# ---- transforms, parenting, visibility, modifiers, constraints
ob_cube.location = (0.0, 0.0, 0.0)
ob_cube.lineart.crease_threshold = 0.0

# ---- collection membership
col_collection_1.objects.link(ob_cube)

# ---- scene / render settings (as saved in the file)
scene.frame_start = 1; scene.frame_end = 250; scene.frame_set(14)
scene.render.engine = 'BLENDER_EEVEE_NEXT'
scene.render.resolution_percentage = 50
scene.render.dither_intensity = 0.0
scene.cycles.use_denoising = False
scene.cycles.samples = 128
scene.cycles.sampling_pattern = 'TABULATED_SOBOL'
scene.cycles.use_adaptive_sampling = False
scene.cycles.use_light_tree = False
scene.cycles.blur_glossy = 0.0
scene.cycles.sample_clamp_indirect = 0.0
scene.view_settings.view_transform = 'Standard'
bpy.context.view_layer.update()

# ---- added for rendering (the .blend has no active camera and no usable light): camera, sun
cam_auto = bpy.data.cameras.new('AutoCamera')
cam_auto.lens = 50.0
cam_auto.sensor_width = 36.0
cam_auto.clip_end = 1000.0
ob_auto_camera = bpy.data.objects.new('AutoCamera', cam_auto)
scene.collection.objects.link(ob_auto_camera)
ob_auto_camera.location = (7.99598, -9.59517, 6.39678)
ob_auto_camera.rotation_euler = (1.09748, -7.21219e-08, 0.694738)
scene.camera = ob_auto_camera
light_auto_sun = bpy.data.lights.new('AutoSun', 'SUN')
light_auto_sun.energy = 3.0
light_auto_sun.angle = 0.0523599
ob_auto_sun = bpy.data.objects.new('AutoSun', light_auto_sun)
scene.collection.objects.link(ob_auto_sun)
ob_auto_sun.rotation_euler = (0.872665, 0.174533, 0.523599)
bpy.context.view_layer.update()
